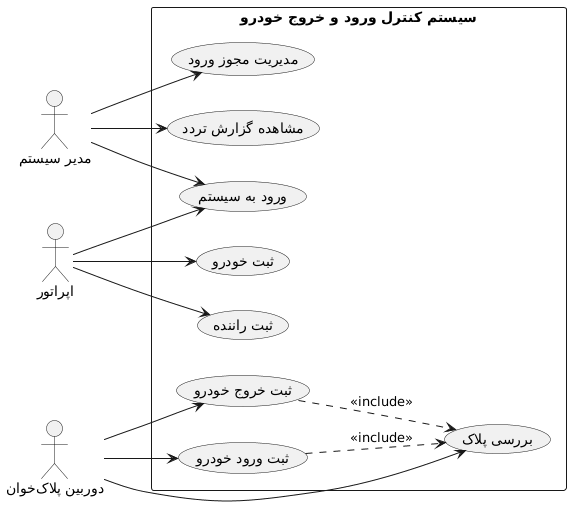

The diagram above was rendered by PlantUML. Its source (embedded in the PNG):
@startuml
left to right direction

actor "مدیر سیستم" as Admin
actor "اپراتور" as Operator
actor "دوربین پلاکخوان" as Camera

rectangle "سیستم کنترل ورود و خروج خودرو" {

usecase "ورود به سیستم" as UC1
usecase "ثبت راننده" as UC2
usecase "ثبت خودرو" as UC3
usecase "مدیریت مجوز ورود" as UC4
usecase "بررسی پلاک" as UC5
usecase "ثبت ورود خودرو" as UC6
usecase "ثبت خروج خودرو" as UC7
usecase "مشاهده گزارش تردد" as UC8

}

Admin --> UC1
Admin --> UC4
Admin --> UC8

Operator --> UC1
Operator --> UC2
Operator --> UC3

Camera --> UC5

UC6 ..> UC5 : <<include>>
UC7 ..> UC5 : <<include>>

Camera --> UC6
Camera --> UC7
@enduml